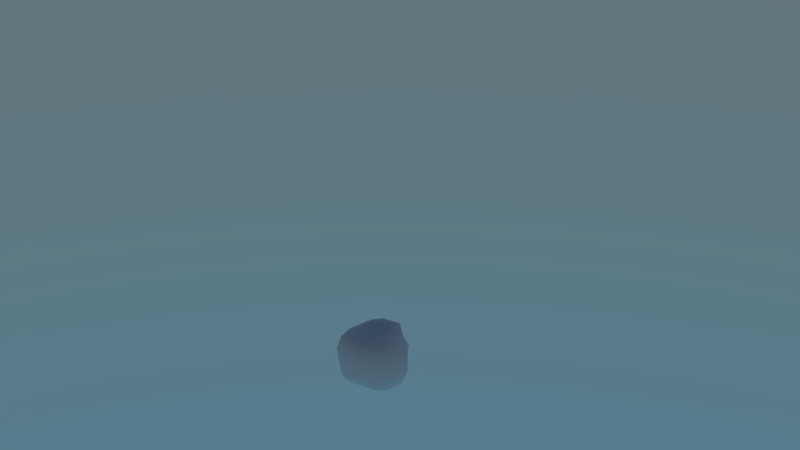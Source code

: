 # Source: rosksAndSmoke.blend  (saved by Blender 2.79.0; exported with 4.5.12 LTS)
import bpy
from mathutils import Matrix  # noqa: F401  (used for matrix-valued properties, if any)

bpy.ops.wm.read_factory_settings(use_empty=True)
scene = bpy.context.scene
scene.name = 'Scene'

# ---- collections
col_collection_1 = bpy.data.collections.new('Collection 1'); scene.collection.children.link(col_collection_1)
col_collection_11 = bpy.data.collections.new('Collection 11'); scene.collection.children.link(col_collection_11)
col_collection_11.hide_render = True
col_collection_11.hide_viewport = True

# ---- world
world_world = bpy.data.worlds.new('World'); scene.world = world_world
world_world.use_nodes = True; world_world.node_tree.nodes.clear()
_N = world_world.node_tree.nodes; _L = world_world.node_tree.links
n0 = _N.new('ShaderNodeOutputWorld'); n0.name = 'World Output'; n0.location = (300, 300)
n1 = _N.new('ShaderNodeBackground'); n1.name = 'Background'; n1.location = (10, 300)
n2 = _N.new('ShaderNodeTexSky'); n2.name = 'Sky Texture'; n2.location = (-190, 300)
n2.sky_type = 'HOSEK_WILKIE'
n2.sun_elevation = 1.571
_L.new(n1.outputs[0], n0.inputs[0])
_L.new(n2.outputs[0], n1.inputs[0])
n0.is_active_output = True
world_world.color = (0.05088, 0.05088, 0.05088)
world_world.use_sun_shadow = False
world_world.sun_shadow_jitter_overblur = 0.0
world_world.cycles.sampling_method = 'MANUAL'

# ---- meshes
me_cube_002 = bpy.data.meshes.new('Cube.002')
me_cube_002.from_pydata([(-0.09571, -0.09109, -0.3075), (-0.1108, -0.3641, -0.1108), (-0.3431, -0.1041, -0.1051), (-0.1014, -0.2568, -0.2595), (-0.2423, -0.2418, -0.2428), (-0.2613, -0.2568, -0.09965), (-0.2732, -0.1041, -0.2738), (-0.1014, -0.323, 0.09816), (-0.1014, -0.097, 0.3242), (-0.3086, -0.09109, 0.09176), (-0.1108, -0.2899, 0.2899), (-0.2423, -0.2418, 0.2414), (-0.2613, -0.097, 0.258), (-0.2732, -0.2728, 0.1037), (-0.1014, 0.1008, -0.3257), (-0.3431, 0.1046, -0.1051), (-0.1046, 0.3432, -0.1051), (-0.2613, 0.1008, -0.2595), (-0.2319, 0.2313, -0.2302), (-0.2463, 0.2458, -0.09456), (-0.1014, 0.2606, -0.2595), (-0.1014, 0.1008, 0.3242), (-0.1108, 0.3641, 0.1108), (-0.3086, 0.09523, 0.09176), (-0.1046, 0.2733, 0.2724), (-0.2319, 0.2313, 0.2287), (-0.2613, 0.2606, 0.09816), (-0.2463, 0.09523, 0.2423), (0.1042, -0.1041, -0.3436), (0.3427, -0.1041, -0.1051), (0.09639, -0.323, -0.09965), (0.2729, -0.1041, -0.2738), (0.2269, -0.2275, -0.2302), (0.2562, -0.2568, -0.09965), (0.09061, -0.2416, -0.2451), (0.09061, -0.09109, 0.3047), (0.1042, -0.3427, 0.1037), (0.3427, -0.1041, 0.1037), (0.1108, -0.2899, 0.2899), (0.2135, -0.214, 0.2147), (0.2562, -0.2568, 0.09816), (0.2729, -0.1041, 0.2724), (0.1042, 0.1046, -0.3436), (0.09061, 0.3081, -0.09456), (0.3641, 0.1108, -0.1108), (0.09639, 0.2606, -0.2595), (0.2135, 0.2181, -0.2175), (0.2412, 0.2458, -0.09456), (0.2899, 0.1108, -0.2899), (0.1108, 0.1108, 0.3641), (0.3641, 0.1108, 0.1108), (0.1042, 0.3432, 0.1037), (0.2412, 0.09523, 0.2423), (0.2135, 0.2181, 0.2147), (0.2562, 0.2606, 0.09816), (0.1108, 0.2899, 0.2899)], [], [(30, 36, 7, 1), (44, 50, 37, 29), (49, 21, 8, 35), (2, 9, 23, 15), (16, 22, 51, 43), (0, 3, 4, 6), (1, 5, 4, 3), (2, 6, 4, 5), (7, 10, 11, 13), (8, 12, 11, 10), (9, 13, 11, 12), (14, 17, 18, 20), (15, 19, 18, 17), (16, 20, 18, 19), (21, 24, 25, 27), (22, 26, 25, 24), (23, 27, 25, 26), (28, 31, 32, 34), (29, 33, 32, 31), (30, 34, 32, 33), (35, 38, 39, 41), (36, 40, 39, 38), (37, 41, 39, 40), (42, 45, 46, 48), (43, 47, 46, 45), (44, 48, 46, 47), (49, 52, 53, 55), (50, 54, 53, 52), (51, 55, 53, 54), (14, 0, 6, 17), (17, 6, 2, 15), (1, 7, 13, 5), (5, 13, 9, 2), (8, 21, 27, 12), (12, 27, 23, 9), (22, 16, 19, 26), (26, 19, 15, 23), (42, 14, 20, 45), (45, 20, 16, 43), (21, 49, 55, 24), (24, 55, 51, 22), (50, 44, 47, 54), (54, 47, 43, 51), (28, 42, 48, 31), (31, 48, 44, 29), (49, 35, 41, 52), (52, 41, 37, 50), (36, 30, 33, 40), (40, 33, 29, 37), (0, 28, 34, 3), (3, 34, 30, 1), (35, 8, 10, 38), (38, 10, 7, 36), (14, 42, 28, 0)])
me_cube_002.polygons.foreach_set('use_smooth', [True] * 54)
_uv = me_cube_002.uv_layers.new(name='UVMap')
_uv.uv.foreach_set('vector', [0.04941, 0.9328, 0.07947, 0.9328, 0.07947, 0.9629, 0.04941, 0.9629, 0.04941, 0.9328, 0.07947, 0.9328, 0.07947, 0.9629, 0.04941, 0.9629, 0.04941, 0.9328, 0.07947, 0.9328, 0.07947, 0.9629, 0.04941, 0.9629, 0.04941, 0.9328, 0.07947, 0.9328, 0.07947, 0.9629, 0.04941, 0.9629, 0.04941, 0.9328, 0.07947, 0.9328, 0.07947, 0.9629, 0.04941, 0.9629, 0.04941, 0.9328, 0.07947, 0.9328, 0.07947, 0.9629, 0.04941, 0.9629, 0.04941, 0.9328, 0.07947, 0.9328, 0.07947, 0.9629, 0.04941, 0.9629, 0.04941, 0.9328, 0.07947, 0.9328, 0.07947, 0.9629, 0.04941, 0.9629, 0.04941, 0.9328, 0.07947, 0.9328, 0.07947, 0.9629, 0.04941, 0.9629, 0.04941, 0.9328, 0.07947, 0.9328, 0.07947, 0.9629, 0.04941, 0.9629, 0.04941, 0.9328, 0.07947, 0.9328, 0.07947, 0.9629, 0.04941, 0.9629, 0.04941, 0.9328, 0.07947, 0.9328, 0.07947, 0.9629, 0.04941, 0.9629, 0.04941, 0.9328, 0.07947, 0.9328, 0.07947, 0.9629, 0.04941, 0.9629, 0.04941, 0.9328, 0.07947, 0.9328, 0.07947, 0.9629, 0.04941, 0.9629, 0.04941, 0.9328, 0.07947, 0.9328, 0.07947, 0.9629, 0.04941, 0.9629, 0.04941, 0.9328, 0.07947, 0.9328, 0.07947, 0.9629, 0.04941, 0.9629, 0.04941, 0.9328, 0.07947, 0.9328, 0.07947, 0.9629, 0.04941, 0.9629, 0.04941, 0.9328, 0.07947, 0.9328, 0.07947, 0.9629, 0.04941, 0.9629, 0.04941, 0.9328, 0.07947, 0.9328, 0.07947, 0.9629, 0.04941, 0.9629, 0.04941, 0.9328, 0.07947, 0.9328, 0.07947, 0.9629, 0.04941, 0.9629, 0.04941, 0.9328, 0.07947, 0.9328, 0.07947, 0.9629, 0.04941, 0.9629, 0.04941, 0.9328, 0.07947, 0.9328, 0.07947, 0.9629, 0.04941, 0.9629, 0.04941, 0.9328, 0.07947, 0.9328, 0.07947, 0.9629, 0.04941, 0.9629, 0.04941, 0.9328, 0.07947, 0.9328, 0.07947, 0.9629, 0.04941, 0.9629, 0.04941, 0.9328, 0.07947, 0.9328, 0.07947, 0.9629, 0.04941, 0.9629, 0.04941, 0.9328, 0.07947, 0.9328, 0.07947, 0.9629, 0.04941, 0.9629, 0.04941, 0.9328, 0.07947, 0.9328, 0.07947, 0.9629, 0.04941, 0.9629, 0.04941, 0.9328, 0.07947, 0.9328, 0.07947, 0.9629, 0.04941, 0.9629, 0.04941, 0.9328, 0.07947, 0.9328, 0.07947, 0.9629, 0.04941, 0.9629, 0.04941, 0.9328, 0.07947, 0.9328, 0.07947, 0.9629, 0.04941, 0.9629, 0.04941, 0.9328, 0.07947, 0.9328, 0.07947, 0.9629, 0.04941, 0.9629, 0.04941, 0.9328, 0.07947, 0.9328, 0.07947, 0.9629, 0.04941, 0.9629, 0.04941, 0.9328, 0.07947, 0.9328, 0.07947, 0.9629, 0.04941, 0.9629, 0.04941, 0.9328, 0.07947, 0.9328, 0.07947, 0.9629, 0.04941, 0.9629, 0.04941, 0.9328, 0.07947, 0.9328, 0.07947, 0.9629, 0.04941, 0.9629, 0.04941, 0.9328, 0.07947, 0.9328, 0.07947, 0.9629, 0.04941, 0.9629, 0.04941, 0.9328, 0.07947, 0.9328, 0.07947, 0.9629, 0.04941, 0.9629, 0.04941, 0.9328, 0.07947, 0.9328, 0.07947, 0.9629, 0.04941, 0.9629, 0.04941, 0.9328, 0.07947, 0.9328, 0.07947, 0.9629, 0.04941, 0.9629, 0.04941, 0.9328, 0.07947, 0.9328, 0.07947, 0.9629, 0.04941, 0.9629, 0.04941, 0.9328, 0.07947, 0.9328, 0.07947, 0.9629, 0.04941, 0.9629, 0.04941, 0.9328, 0.07947, 0.9328, 0.07947, 0.9629, 0.04941, 0.9629, 0.04941, 0.9328, 0.07947, 0.9328, 0.07947, 0.9629, 0.04941, 0.9629, 0.04941, 0.9328, 0.07947, 0.9328, 0.07947, 0.9629, 0.04941, 0.9629, 0.04941, 0.9328, 0.07947, 0.9328, 0.07947, 0.9629, 0.04941, 0.9629, 0.04941, 0.9328, 0.07947, 0.9328, 0.07947, 0.9629, 0.04941, 0.9629, 0.04941, 0.9328, 0.07947, 0.9328, 0.07947, 0.9629, 0.04941, 0.9629, 0.04941, 0.9328, 0.07947, 0.9328, 0.07947, 0.9629, 0.04941, 0.9629, 0.04941, 0.9328, 0.07947, 0.9328, 0.07947, 0.9629, 0.04941, 0.9629, 0.04941, 0.9328, 0.07947, 0.9328, 0.07947, 0.9629, 0.04941, 0.9629, 0.04941, 0.9328, 0.07947, 0.9328, 0.07947, 0.9629, 0.04941, 0.9629, 0.04941, 0.9328, 0.07947, 0.9328, 0.07947, 0.9629, 0.04941, 0.9629, 0.04941, 0.9328, 0.07947, 0.9328, 0.07947, 0.9629, 0.04941, 0.9629, 0.04941, 0.9328, 0.07947, 0.9328, 0.07947, 0.9629, 0.04941, 0.9629])
me_cube_002.use_remesh_preserve_volume = False
me_cube_002.use_remesh_preserve_attributes = False
me_cube_002.use_mirror_vertex_groups = False
me_cube_002.update()
me_cube_001 = bpy.data.meshes.new('Cube.001')
me_cube_001.from_pydata([(-0.1859, 0.5455, 0.6233), (0.118, 0.424, 0.0), (-0.92, 1.216, 0.0), (-0.3811, 0.6769, 1.098), (1.0, -1.0, 0.0), (0.4611, -0.4611, 1.098), (1.0, 1.0, 0.0), (0.4611, 0.4611, 1.098), (0.2293, -0.8081, 0.0), (0.392, -0.5241, 0.6233), (-0.1158, 0.7201, 0.0), (0.274, 0.4968, 0.8557), (1.5, -0.4629, 0.0), (1.216, -0.3003, 0.6233), (1.293, 0.3022, 0.0), (1.045, 0.1323, 0.5821), (-0.7805, -1.208, 0.0), (-1.299, -0.6895, 0.0), (-0.7601, -0.1507, 1.098), (-0.2417, -0.6691, 1.098), (-1.615, -0.131, 0.0), (-0.771, 0.3551, 0.7571), (-0.4012, 1.634, 0.0), (-0.5226, 1.331, 0.6233), (-1.13, 1.322, 0.0), (-0.9271, 1.101, 0.5821), (-0.1294, -0.3655, 0.5714), (0.1744, -0.4869, 0.0), (-0.8395, -1.042, 0.0), (-0.6138, -0.4864, 0.7052)], [], [(4, 5, 19, 16), (2, 3, 7, 6), (6, 7, 5, 4), (7, 3, 18, 19, 5), (17, 18, 3, 2), (1, 0, 26, 27), (8, 9, 11, 10), (10, 11, 15, 14), (14, 15, 13, 12), (12, 13, 9, 8), (10, 14, 12, 8), (15, 11, 9, 13), (16, 19, 18, 17), (2, 6, 4, 16, 17), (20, 21, 25, 24), (24, 25, 23, 22), (22, 23, 0, 1), (20, 24, 22, 1), (25, 21, 0, 23), (27, 26, 29, 28), (20, 1, 27, 28), (21, 20, 28, 29), (0, 21, 29, 26)])
_uv = me_cube_001.uv_layers.new(name='UVMap')
_uv.uv.foreach_set('vector', [0.2283, 0.9641, 0.2057, 0.9641, 0.2057, 0.9415, 0.2283, 0.9415, 0.2283, 0.9641, 0.2057, 0.9641, 0.2057, 0.9415, 0.2283, 0.9415, 0.2283, 0.9641, 0.2057, 0.9641, 0.2057, 0.9415, 0.2283, 0.9415, 0.217, 0.9415, 0.2063, 0.9493, 0.2104, 0.9619, 0.2236, 0.9619, 0.2277, 0.9493, 0.2283, 0.9641, 0.2057, 0.9641, 0.2057, 0.9415, 0.2283, 0.9415, 0.2283, 0.9641, 0.2057, 0.9641, 0.2057, 0.9415, 0.2283, 0.9415, 0.2283, 0.9641, 0.2057, 0.9641, 0.2057, 0.9415, 0.2283, 0.9415, 0.2283, 0.9641, 0.2057, 0.9641, 0.2057, 0.9415, 0.2283, 0.9415, 0.2283, 0.9641, 0.2057, 0.9641, 0.2057, 0.9415, 0.2283, 0.9415, 0.2283, 0.9641, 0.2057, 0.9641, 0.2057, 0.9415, 0.2283, 0.9415, 0.2283, 0.9641, 0.2057, 0.9641, 0.2057, 0.9415, 0.2283, 0.9415, 0.2283, 0.9641, 0.2057, 0.9641, 0.2057, 0.9415, 0.2283, 0.9415, 0.2283, 0.9641, 0.2057, 0.9641, 0.2057, 0.9415, 0.2283, 0.9415, 0.217, 0.9415, 0.2063, 0.9493, 0.2104, 0.9619, 0.2236, 0.9619, 0.2277, 0.9493, 0.2283, 0.9641, 0.2057, 0.9641, 0.2057, 0.9415, 0.2283, 0.9415, 0.2283, 0.9641, 0.2057, 0.9641, 0.2057, 0.9415, 0.2283, 0.9415, 0.2283, 0.9641, 0.2057, 0.9641, 0.2057, 0.9415, 0.2283, 0.9415, 0.2283, 0.9641, 0.2057, 0.9641, 0.2057, 0.9415, 0.2283, 0.9415, 0.2283, 0.9641, 0.2057, 0.9641, 0.2057, 0.9415, 0.2283, 0.9415, 0.2283, 0.9641, 0.2057, 0.9641, 0.2057, 0.9415, 0.2283, 0.9415, 0.2283, 0.9641, 0.2057, 0.9641, 0.2057, 0.9415, 0.2283, 0.9415, 0.2283, 0.9641, 0.2057, 0.9641, 0.2057, 0.9415, 0.2283, 0.9415, 0.2283, 0.9641, 0.2057, 0.9641, 0.2057, 0.9415, 0.2283, 0.9415])
me_cube_001.use_remesh_preserve_volume = False
me_cube_001.use_remesh_preserve_attributes = False
me_cube_001.use_mirror_vertex_groups = False
me_cube_001.update()
me_cube = bpy.data.meshes.new('Cube')
me_cube.from_pydata([(-0.261, -1.0, -0.7384), (-0.1402, -0.09987, 2.445), (-1.0, 1.088, -0.7384), (-0.3909, 1.088, 3.285), (0.261, -1.0, -0.7384), (0.1402, -0.09987, 2.445), (1.0, 1.088, -0.7384), (0.3909, 1.088, 3.285), (-1.145, -0.1469, -0.7384), (-0.6776, 0.219, 1.308), (-1.575, 1.146, -0.7384), (-1.041, 1.146, 1.962), (-0.2182, -0.6251, -0.7384), (-0.1261, -0.08897, 1.89), (0.2851, 1.146, -0.7384), (0.1428, 1.146, 2.73), (1.308, -0.03896, -0.7377), (0.9381, 0.2506, 0.8816), (1.41, 1.225, -0.7377), (0.9872, 1.225, 1.399), (0.6512, -0.3495, -0.7377), (0.5944, -0.01928, 0.8816), (0.2643, 1.225, -0.7377), (0.352, 1.225, 1.399), (1.576, -0.5609, -0.7425), (1.282, 0.401, 1.814), (-0.0334, 0.5855, -0.7425), (0.5435, 0.7931, 2.489), (2.102, -0.3198, -0.7425), (1.565, 0.5306, 1.814), (1.861, 1.267, -0.7425), (1.284, 1.06, 2.489), (-0.09287, 2.458, -0.7425), (0.4918, 1.843, 2.212), (1.325, 2.088, -0.7425), (0.7118, 2.088, 2.237), (-1.575, 2.056, -0.7384), (-1.041, 2.056, 1.598), (0.2851, 2.056, -0.7384), (0.1428, 2.056, 2.263), (1.065, 1.888, -0.1769), (0.8645, 1.888, 0.8383), (0.521, 1.888, -0.1769), (0.5627, 1.888, 0.8383)], [], [(0, 1, 3, 2), (2, 3, 7, 6), (6, 7, 5, 4), (4, 5, 1, 0), (2, 6, 4, 0), (7, 3, 1, 5), (8, 9, 11, 10), (15, 14, 38, 39), (14, 15, 13, 12), (12, 13, 9, 8), (10, 14, 12, 8), (15, 11, 9, 13), (16, 18, 19, 17), (23, 19, 41, 43), (22, 20, 21, 23), (20, 16, 17, 21), (18, 16, 20, 22), (23, 21, 17, 19), (24, 25, 27, 26), (31, 30, 34, 35), (30, 31, 29, 28), (28, 29, 25, 24), (26, 30, 28, 24), (31, 27, 25, 29), (32, 33, 35, 34), (30, 26, 32, 34), (27, 31, 35, 33), (26, 27, 33, 32), (36, 37, 39, 38), (14, 10, 36, 38), (11, 15, 39, 37), (10, 11, 37, 36), (40, 42, 43, 41), (19, 18, 40, 41), (22, 23, 43, 42), (18, 22, 42, 40)])
_uv = me_cube.uv_layers.new(name='UVMap')
_uv.uv.foreach_set('vector', [0.2403, 0.9417, 0.2577, 0.9417, 0.2577, 0.959, 0.2403, 0.959, 0.2403, 0.9417, 0.2577, 0.9417, 0.2577, 0.959, 0.2403, 0.959, 0.2403, 0.9417, 0.2577, 0.9417, 0.2577, 0.959, 0.2403, 0.959, 0.2403, 0.9417, 0.2577, 0.9417, 0.2577, 0.959, 0.2403, 0.959, 0.2403, 0.9417, 0.2577, 0.9417, 0.2577, 0.959, 0.2403, 0.959, 0.2403, 0.9417, 0.2577, 0.9417, 0.2577, 0.959, 0.2403, 0.959, 0.2403, 0.9417, 0.2577, 0.9417, 0.2577, 0.959, 0.2403, 0.959, 0.2403, 0.9417, 0.2577, 0.9417, 0.2577, 0.959, 0.2403, 0.959, 0.2403, 0.9417, 0.2577, 0.9417, 0.2577, 0.959, 0.2403, 0.959, 0.2403, 0.9417, 0.2577, 0.9417, 0.2577, 0.959, 0.2403, 0.959, 0.2403, 0.9417, 0.2577, 0.9417, 0.2577, 0.959, 0.2403, 0.959, 0.2403, 0.9417, 0.2577, 0.9417, 0.2577, 0.959, 0.2403, 0.959, 0.2403, 0.9417, 0.2577, 0.9417, 0.2577, 0.959, 0.2403, 0.959, 0.2403, 0.9417, 0.2577, 0.9417, 0.2577, 0.959, 0.2403, 0.959, 0.2403, 0.9417, 0.2577, 0.9417, 0.2577, 0.959, 0.2403, 0.959, 0.2403, 0.9417, 0.2577, 0.9417, 0.2577, 0.959, 0.2403, 0.959, 0.2403, 0.9417, 0.2577, 0.9417, 0.2577, 0.959, 0.2403, 0.959, 0.2403, 0.9417, 0.2577, 0.9417, 0.2577, 0.959, 0.2403, 0.959, 0.2403, 0.9417, 0.2577, 0.9417, 0.2577, 0.959, 0.2403, 0.959, 0.2403, 0.9417, 0.2577, 0.9417, 0.2577, 0.959, 0.2403, 0.959, 0.2403, 0.9417, 0.2577, 0.9417, 0.2577, 0.959, 0.2403, 0.959, 0.2403, 0.9417, 0.2577, 0.9417, 0.2577, 0.959, 0.2403, 0.959, 0.2403, 0.9417, 0.2577, 0.9417, 0.2577, 0.959, 0.2403, 0.959, 0.2403, 0.9417, 0.2577, 0.9417, 0.2577, 0.959, 0.2403, 0.959, 0.2403, 0.9417, 0.2577, 0.9417, 0.2577, 0.959, 0.2403, 0.959, 0.2403, 0.9417, 0.2577, 0.9417, 0.2577, 0.959, 0.2403, 0.959, 0.2403, 0.9417, 0.2577, 0.9417, 0.2577, 0.959, 0.2403, 0.959, 0.2403, 0.9417, 0.2577, 0.9417, 0.2577, 0.959, 0.2403, 0.959, 0.2403, 0.9417, 0.2577, 0.9417, 0.2577, 0.959, 0.2403, 0.959, 0.2403, 0.9417, 0.2577, 0.9417, 0.2577, 0.959, 0.2403, 0.959, 0.2403, 0.9417, 0.2577, 0.9417, 0.2577, 0.959, 0.2403, 0.959, 0.2403, 0.9417, 0.2577, 0.9417, 0.2577, 0.959, 0.2403, 0.959, 0.2403, 0.9417, 0.2577, 0.9417, 0.2577, 0.959, 0.2403, 0.959, 0.2403, 0.9417, 0.2577, 0.9417, 0.2577, 0.959, 0.2403, 0.959, 0.2403, 0.9417, 0.2577, 0.9417, 0.2577, 0.959, 0.2403, 0.959, 0.2403, 0.9417, 0.2577, 0.9417, 0.2577, 0.959, 0.2403, 0.959])
me_cube.use_remesh_preserve_volume = False
me_cube.use_remesh_preserve_attributes = False
me_cube.use_mirror_vertex_groups = False
me_cube.update()
me_cube_007 = bpy.data.meshes.new('Cube.007')
me_cube_007.from_pydata([(-0.6506, 0.4559, -0.7362), (0.3219, 0.1495, -0.7362), (-0.6508, -0.08966, -0.7362), (-0.08694, 1.048, -0.7362), (0.4086, -0.5955, -0.7362), (0.1834, -0.5106, 0.9431), (-0.1587, -0.3489, 1.548), (0.4099, -0.528, 1.387), (0.0672, -0.5252, 1.664), (0.6311, 0.6126, 1.709), (1.006, -0.8145, 1.267), (-0.2856, -0.4155, -0.7362), (-0.08698, 0.6949, 1.753), (0.2572, 1.34, 2.257), (-0.09434, 0.682, 2.318), (0.01112, -0.3699, 2.078), (0.3699, 0.3258, 2.078), (0.6691, 0.3179, 2.322), (1.157, 0.9242, 2.195), (-0.9402, -0.5956, -0.7362), (-0.2588, -0.8184, 1.408), (0.01242, -0.6749, -0.7362), (0.3836, -0.9444, 1.323), (-0.5838, 0.0, 1.639), (0.3414, -1.005, -0.7362), (1.072, -0.9557, 1.044), (0.07059, -0.2143, -0.7362), (0.954, -0.6955, 1.12), (1.26, -0.7484, -0.7362), (1.421, -0.8968, 0.9961), (0.8561, 0.0204, -0.7362), (1.158, -0.4357, 1.072), (0.8391, -0.627, -0.7362), (1.052, -0.4996, 0.9465), (0.5648, 0.183, -0.7362), (0.9818, -0.3125, 0.9946), (1.704, -0.3978, -0.7362), (1.452, -0.447, 0.7228), (1.367, 0.3811, -0.7362), (1.336, -0.1051, 0.6177), (0.774, 0.8341, -0.7362), (0.9733, 0.1733, -0.7362), (1.442, -0.3953, 1.203), (1.223, 0.3299, 1.437), (0.8685, -0.5575, -0.7362), (0.6997, -0.5349, 0.9464), (-0.1951, -1.255, -0.7362), (0.2006, -0.9022, 0.7874), (0.693, -1.348, -0.7362), (0.6319, -0.9729, 0.6085), (-0.4174, 0.7898, -0.7362), (-0.5522, 1.214, -0.7362), (-0.9258, 0.4012, -0.7362), (0.5024, 0.1291, -0.7362), (0.1437, -0.5666, -0.7362), (0.4899, -0.1667, -0.7362), (1.022, 0.7503, -0.7362), (-0.7342, -0.03851, -0.7362)], [], [(18, 13, 14, 17), (12, 50, 57, 23), (16, 53, 50, 12), (17, 55, 56, 18), (13, 51, 52, 14), (18, 56, 51, 13), (15, 54, 53, 16), (22, 20, 19, 21), (4, 10, 8, 2), (7, 6, 20, 22), (23, 57, 54, 15), (11, 5, 45, 44), (8, 10, 42, 43, 9), (2, 8, 9, 3), (41, 42, 10, 4), (3, 40, 41, 4, 2), (20, 6, 0, 19), (12, 23, 15, 16), (1, 7, 22, 21), (0, 1, 21, 19), (24, 25, 27, 26), (26, 27, 31, 30), (30, 31, 29, 28), (28, 29, 25, 24), (26, 30, 28, 24), (31, 27, 25, 29), (32, 33, 35, 34), (34, 35, 39, 38), (38, 39, 37, 36), (36, 37, 33, 32), (34, 38, 36, 32), (39, 35, 33, 37), (6, 7, 1, 0), (42, 41, 40, 43), (3, 9, 43, 40), (44, 45, 49, 48), (48, 49, 47, 46), (46, 47, 5, 11), (44, 48, 46, 11), (49, 45, 5, 47), (50, 53, 54, 57), (51, 56, 55, 52), (14, 52, 55, 17)])
_uv = me_cube_007.uv_layers.new(name='UVMap')
_uv.uv.foreach_set('vector', [0.2217, 0.9477, 0.2074, 0.9477, 0.2074, 0.9333, 0.2217, 0.9333, 0.2217, 0.9477, 0.2074, 0.9477, 0.2074, 0.9333, 0.2217, 0.9333, 0.2217, 0.9477, 0.2074, 0.9477, 0.2074, 0.9333, 0.2217, 0.9333, 0.2217, 0.9477, 0.2074, 0.9477, 0.2074, 0.9333, 0.2217, 0.9333, 0.2217, 0.9477, 0.2074, 0.9477, 0.2074, 0.9333, 0.2217, 0.9333, 0.2217, 0.9477, 0.2074, 0.9477, 0.2074, 0.9333, 0.2217, 0.9333, 0.2217, 0.9477, 0.2074, 0.9477, 0.2074, 0.9333, 0.2217, 0.9333, 0.2217, 0.9477, 0.2074, 0.9477, 0.2074, 0.9333, 0.2217, 0.9333, 0.2217, 0.9477, 0.2074, 0.9477, 0.2074, 0.9333, 0.2217, 0.9333, 0.2217, 0.9477, 0.2074, 0.9477, 0.2074, 0.9333, 0.2217, 0.9333, 0.2217, 0.9477, 0.2074, 0.9477, 0.2074, 0.9333, 0.2217, 0.9333, 0.2217, 0.9477, 0.2074, 0.9477, 0.2074, 0.9333, 0.2217, 0.9333, 0.2145, 0.9333, 0.2077, 0.9383, 0.2103, 0.9463, 0.2188, 0.9463, 0.2214, 0.9383, 0.2217, 0.9477, 0.2074, 0.9477, 0.2074, 0.9333, 0.2217, 0.9333, 0.2217, 0.9477, 0.2074, 0.9477, 0.2074, 0.9333, 0.2217, 0.9333, 0.2145, 0.9333, 0.2077, 0.9383, 0.2103, 0.9463, 0.2188, 0.9463, 0.2214, 0.9383, 0.2217, 0.9477, 0.2074, 0.9477, 0.2074, 0.9333, 0.2217, 0.9333, 0.2217, 0.9477, 0.2074, 0.9477, 0.2074, 0.9333, 0.2217, 0.9333, 0.2217, 0.9477, 0.2074, 0.9477, 0.2074, 0.9333, 0.2217, 0.9333, 0.2217, 0.9477, 0.2074, 0.9477, 0.2074, 0.9333, 0.2217, 0.9333, 0.2217, 0.9477, 0.2074, 0.9477, 0.2074, 0.9333, 0.2217, 0.9333, 0.2217, 0.9477, 0.2074, 0.9477, 0.2074, 0.9333, 0.2217, 0.9333, 0.2217, 0.9477, 0.2074, 0.9477, 0.2074, 0.9333, 0.2217, 0.9333, 0.2217, 0.9477, 0.2074, 0.9477, 0.2074, 0.9333, 0.2217, 0.9333, 0.2217, 0.9477, 0.2074, 0.9477, 0.2074, 0.9333, 0.2217, 0.9333, 0.2217, 0.9477, 0.2074, 0.9477, 0.2074, 0.9333, 0.2217, 0.9333, 0.2217, 0.9477, 0.2074, 0.9477, 0.2074, 0.9333, 0.2217, 0.9333, 0.2217, 0.9477, 0.2074, 0.9477, 0.2074, 0.9333, 0.2217, 0.9333, 0.2217, 0.9477, 0.2074, 0.9477, 0.2074, 0.9333, 0.2217, 0.9333, 0.2217, 0.9477, 0.2074, 0.9477, 0.2074, 0.9333, 0.2217, 0.9333, 0.2217, 0.9477, 0.2074, 0.9477, 0.2074, 0.9333, 0.2217, 0.9333, 0.2217, 0.9477, 0.2074, 0.9477, 0.2074, 0.9333, 0.2217, 0.9333, 0.2217, 0.9477, 0.2074, 0.9477, 0.2074, 0.9333, 0.2217, 0.9333, 0.2217, 0.9477, 0.2074, 0.9477, 0.2074, 0.9333, 0.2217, 0.9333, 0.2217, 0.9477, 0.2074, 0.9477, 0.2074, 0.9333, 0.2217, 0.9333, 0.2217, 0.9477, 0.2074, 0.9477, 0.2074, 0.9333, 0.2217, 0.9333, 0.2217, 0.9477, 0.2074, 0.9477, 0.2074, 0.9333, 0.2217, 0.9333, 0.2217, 0.9477, 0.2074, 0.9477, 0.2074, 0.9333, 0.2217, 0.9333, 0.2217, 0.9477, 0.2074, 0.9477, 0.2074, 0.9333, 0.2217, 0.9333, 0.2217, 0.9477, 0.2074, 0.9477, 0.2074, 0.9333, 0.2217, 0.9333, 0.2217, 0.9477, 0.2074, 0.9477, 0.2074, 0.9333, 0.2217, 0.9333, 0.2217, 0.9477, 0.2074, 0.9477, 0.2074, 0.9333, 0.2217, 0.9333, 0.2217, 0.9477, 0.2074, 0.9477, 0.2074, 0.9333, 0.2217, 0.9333])
me_cube_007.use_remesh_preserve_volume = False
me_cube_007.use_remesh_preserve_attributes = False
me_cube_007.use_mirror_vertex_groups = False
me_cube_007.update()
me_cube_005 = bpy.data.meshes.new('Cube.005')
me_cube_005.from_pydata([(-0.6506, 0.4559, -0.7362), (0.3219, 0.1495, -0.7362), (-0.6508, -0.08966, -0.7362), (-0.08694, 1.048, -0.7362), (0.4086, -0.5955, -0.7362), (0.1834, -0.5106, 0.9431), (-0.1587, 0.02033, 1.548), (0.4099, -0.3233, 1.387), (-0.07338, -0.271, 1.664), (0.4153, 0.6126, 1.709), (1.006, -0.8145, 1.267), (-0.2856, -0.4155, -0.7362), (-0.08698, 0.6949, 1.753), (0.2572, 1.34, 2.257), (-0.09434, 0.682, 2.318), (0.2041, -0.1249, 2.078), (0.3699, 0.498, 2.078), (0.6691, 0.3179, 2.322), (0.91, 0.9242, 2.195), (-0.9402, -0.5956, -0.7362), (-0.2588, -0.8184, 1.408), (0.01242, -0.6749, -0.7362), (0.3836, -0.9444, 1.323), (-0.4961, 0.1226, 1.659), (0.3414, -1.005, -0.7362), (1.072, -0.9557, 1.044), (0.07059, -0.2143, -0.7362), (0.954, -0.6955, 1.12), (1.26, -0.7484, -0.7362), (1.421, -0.8968, 0.9961), (0.8561, 0.0204, -0.7362), (1.158, -0.4357, 1.072), (0.8391, -0.627, -0.7362), (1.052, -0.4996, 0.9465), (0.5648, 0.183, -0.7362), (0.9818, -0.3125, 0.9946), (1.704, -0.3978, -0.7362), (1.452, -0.447, 0.7228), (1.367, 0.3811, -0.7362), (1.336, -0.1051, 0.6177), (0.774, 0.8341, -0.7362), (0.9733, 0.1733, -0.7362), (1.442, -0.3953, 1.203), (1.223, 0.3299, 1.437), (0.8685, -0.5575, -0.7362), (0.6997, -0.5349, 0.9464), (-0.1951, -1.255, -0.7362), (0.2006, -0.9022, 0.7874), (0.693, -1.348, -0.7362), (0.6319, -0.9729, 0.6085), (-0.4174, 0.7898, -0.7362), (-0.5522, 1.214, -0.7362), (-0.9258, 0.4012, -0.7362), (0.5024, 0.1291, -0.7362), (0.2734, -0.5666, -0.7362), (0.4899, -0.1667, -0.7362), (1.022, 0.7503, -0.7362), (-0.7342, -0.03851, -0.7362), (0.4968, 1.462, -0.7362), (0.4916, 0.729, 1.044), (1.305, 1.673, -0.7362), (0.9983, 1.071, 1.12), (0.6844, 0.5263, -0.7362), (0.5244, 0.3766, 0.9961), (1.481, 0.8723, -0.7362), (1.147, 0.605, 1.072), (0.8367, 0.9373, -0.7362), (0.9479, 0.7152, 0.9465), (1.665, 1.151, -0.7362), (1.14, 0.7717, 0.9946), (1.001, 0.05747, -0.7362), (0.9707, 0.3128, 0.7228), (1.803, 0.3358, -0.7362), (1.32, 0.403, 0.6177), (0.1741, 0.6776, 0.933), (0.06401, 0.6558, 2.707), (1.002, 0.6023, 0.933), (0.6002, 0.6086, 2.664), (0.09836, -0.3683, 0.933), (0.06794, -0.1129, 2.392), (1.14, -0.2126, 0.933), (0.6577, -0.1454, 2.287), (-0.9449, 0.5412, 1.753), (-1.414, 1.101, 2.257), (-0.9357, 0.5296, 2.318), (0.1284, 0.9039, 1.657), (-0.5916, 1.084, 2.078), (-0.3128, 1.102, 2.322), (-0.7853, 1.552, 2.195), (-0.3627, 0.3467, 1.237), (-1.283, 0.6689, -0.7362), (-2.248, 1.122, -0.7362), (-1.113, 0.0521, -0.7362), (-0.327, 1.275, -0.7362), (0.2329, 0.8032, -0.7362), (-0.05728, 1.153, -0.7362), (-1.23, 1.989, -0.7362), (-0.6333, 0.06572, -0.7362), (-1.169, -0.292, 0.9431), (-1.148, -0.7701, -0.7362), (-0.7274, -0.01955, -0.7362), (-0.9512, 0.678, 1.044), (-1.429, -0.4729, -0.7362), (-1.237, 0.3699, 1.12), (-1.198, 0.8104, -0.7362), (-1.092, 1.003, 0.9961), (-1.846, 0.2329, -0.7362), (-1.476, 0.6359, 1.072), (-1.214, 0.3724, -0.7362), (-1.253, 0.5985, 0.9465), (-1.934, -0.08898, -0.7362), (-1.554, 0.4351, 0.9946), (-1.645, 1.157, -0.7362), (-1.4, 0.9736, 0.7228), (-2.32, 0.6421, -0.7362), (-1.84, 0.7289, 0.6177), (-1.289, 0.3843, -0.7362), (-1.27, 0.215, 0.9464), (-0.3554, -0.48, -0.7362), (-0.7931, -0.1809, 0.7874), (-0.4787, 0.4045, -0.7362), (-0.8284, 0.2547, 0.6085)], [], [(18, 13, 14, 17), (12, 50, 57, 23), (16, 53, 50, 12), (17, 55, 56, 18), (13, 51, 52, 14), (18, 56, 51, 13), (15, 54, 53, 16), (22, 20, 19, 21), (4, 10, 8, 2), (7, 6, 20, 22), (23, 57, 54, 15), (11, 5, 45, 44), (8, 10, 42, 43, 9), (2, 8, 9, 3), (41, 42, 10, 4), (3, 40, 41, 4, 2), (20, 6, 0, 19), (12, 23, 15, 16), (1, 7, 22, 21), (0, 1, 21, 19), (24, 25, 27, 26), (26, 27, 31, 30), (30, 31, 29, 28), (28, 29, 25, 24), (26, 30, 28, 24), (31, 27, 25, 29), (32, 33, 35, 34), (34, 35, 39, 38), (38, 39, 37, 36), (36, 37, 33, 32), (34, 38, 36, 32), (39, 35, 33, 37), (6, 7, 1, 0), (42, 41, 40, 43), (3, 9, 43, 40), (44, 45, 49, 48), (48, 49, 47, 46), (46, 47, 5, 11), (44, 48, 46, 11), (49, 45, 5, 47), (50, 53, 54, 57), (51, 56, 55, 52), (14, 52, 55, 17), (58, 59, 61, 60), (60, 61, 65, 64), (64, 65, 63, 62), (62, 63, 59, 58), (60, 64, 62, 58), (65, 61, 59, 63), (66, 67, 69, 68), (68, 69, 73, 72), (72, 73, 71, 70), (70, 71, 67, 66), (68, 72, 70, 66), (73, 69, 67, 71), (74, 75, 77, 76), (76, 77, 81, 80), (80, 81, 79, 78), (78, 79, 75, 74), (76, 80, 78, 74), (81, 77, 75, 79), (88, 83, 84, 87), (82, 90, 97, 89), (86, 93, 90, 82), (87, 95, 96, 88), (83, 91, 92, 84), (88, 96, 91, 83), (85, 94, 93, 86), (89, 97, 94, 85), (82, 89, 85, 86), (90, 93, 94, 97), (91, 96, 95, 92), (84, 92, 95, 87), (99, 98, 117, 116), (100, 101, 103, 102), (102, 103, 107, 106), (106, 107, 105, 104), (104, 105, 101, 100), (102, 106, 104, 100), (107, 103, 101, 105), (108, 109, 111, 110), (110, 111, 115, 114), (114, 115, 113, 112), (112, 113, 109, 108), (110, 114, 112, 108), (115, 111, 109, 113), (116, 117, 121, 120), (120, 121, 119, 118), (118, 119, 98, 99), (116, 120, 118, 99), (121, 117, 98, 119)])
_uv = me_cube_005.uv_layers.new(name='UVMap')
_uv.uv.foreach_set('vector', [0.2157, 0.9342, 0.2381, 0.9342, 0.2381, 0.9566, 0.2157, 0.9566, 0.2157, 0.9342, 0.2381, 0.9342, 0.2381, 0.9566, 0.2157, 0.9566, 0.2157, 0.9342, 0.2381, 0.9342, 0.2381, 0.9566, 0.2157, 0.9566, 0.2157, 0.9342, 0.2381, 0.9342, 0.2381, 0.9566, 0.2157, 0.9566, 0.2157, 0.9342, 0.2381, 0.9342, 0.2381, 0.9566, 0.2157, 0.9566, 0.2157, 0.9342, 0.2381, 0.9342, 0.2381, 0.9566, 0.2157, 0.9566, 0.2157, 0.9342, 0.2381, 0.9342, 0.2381, 0.9566, 0.2157, 0.9566, 0.2157, 0.9342, 0.2381, 0.9342, 0.2381, 0.9566, 0.2157, 0.9566, 0.2157, 0.9342, 0.2381, 0.9342, 0.2381, 0.9566, 0.2157, 0.9566, 0.2157, 0.9342, 0.2381, 0.9342, 0.2381, 0.9566, 0.2157, 0.9566, 0.2157, 0.9342, 0.2381, 0.9342, 0.2381, 0.9566, 0.2157, 0.9566, 0.2157, 0.9342, 0.2381, 0.9342, 0.2381, 0.9566, 0.2157, 0.9566, 0.2269, 0.9566, 0.2375, 0.9489, 0.2334, 0.9363, 0.2203, 0.9363, 0.2162, 0.9489, 0.2157, 0.9342, 0.2381, 0.9342, 0.2381, 0.9566, 0.2157, 0.9566, 0.2157, 0.9342, 0.2381, 0.9342, 0.2381, 0.9566, 0.2157, 0.9566, 0.2269, 0.9566, 0.2375, 0.9489, 0.2334, 0.9363, 0.2203, 0.9363, 0.2162, 0.9489, 0.2157, 0.9342, 0.2381, 0.9342, 0.2381, 0.9566, 0.2157, 0.9566, 0.2157, 0.9342, 0.2381, 0.9342, 0.2381, 0.9566, 0.2157, 0.9566, 0.2157, 0.9342, 0.2381, 0.9342, 0.2381, 0.9566, 0.2157, 0.9566, 0.2157, 0.9342, 0.2381, 0.9342, 0.2381, 0.9566, 0.2157, 0.9566, 0.2157, 0.9342, 0.2381, 0.9342, 0.2381, 0.9566, 0.2157, 0.9566, 0.2157, 0.9342, 0.2381, 0.9342, 0.2381, 0.9566, 0.2157, 0.9566, 0.2157, 0.9342, 0.2381, 0.9342, 0.2381, 0.9566, 0.2157, 0.9566, 0.2157, 0.9342, 0.2381, 0.9342, 0.2381, 0.9566, 0.2157, 0.9566, 0.2157, 0.9342, 0.2381, 0.9342, 0.2381, 0.9566, 0.2157, 0.9566, 0.2157, 0.9342, 0.2381, 0.9342, 0.2381, 0.9566, 0.2157, 0.9566, 0.2157, 0.9342, 0.2381, 0.9342, 0.2381, 0.9566, 0.2157, 0.9566, 0.2157, 0.9342, 0.2381, 0.9342, 0.2381, 0.9566, 0.2157, 0.9566, 0.2157, 0.9342, 0.2381, 0.9342, 0.2381, 0.9566, 0.2157, 0.9566, 0.2157, 0.9342, 0.2381, 0.9342, 0.2381, 0.9566, 0.2157, 0.9566, 0.2157, 0.9342, 0.2381, 0.9342, 0.2381, 0.9566, 0.2157, 0.9566, 0.2157, 0.9342, 0.2381, 0.9342, 0.2381, 0.9566, 0.2157, 0.9566, 0.2157, 0.9342, 0.2381, 0.9342, 0.2381, 0.9566, 0.2157, 0.9566, 0.2157, 0.9342, 0.2381, 0.9342, 0.2381, 0.9566, 0.2157, 0.9566, 0.2157, 0.9342, 0.2381, 0.9342, 0.2381, 0.9566, 0.2157, 0.9566, 0.2157, 0.9342, 0.2381, 0.9342, 0.2381, 0.9566, 0.2157, 0.9566, 0.2157, 0.9342, 0.2381, 0.9342, 0.2381, 0.9566, 0.2157, 0.9566, 0.2157, 0.9342, 0.2381, 0.9342, 0.2381, 0.9566, 0.2157, 0.9566, 0.2157, 0.9342, 0.2381, 0.9342, 0.2381, 0.9566, 0.2157, 0.9566, 0.2157, 0.9342, 0.2381, 0.9342, 0.2381, 0.9566, 0.2157, 0.9566, 0.2157, 0.9342, 0.2381, 0.9342, 0.2381, 0.9566, 0.2157, 0.9566, 0.2157, 0.9342, 0.2381, 0.9342, 0.2381, 0.9566, 0.2157, 0.9566, 0.2157, 0.9342, 0.2381, 0.9342, 0.2381, 0.9566, 0.2157, 0.9566, 0.2157, 0.9342, 0.2381, 0.9342, 0.2381, 0.9566, 0.2157, 0.9566, 0.2157, 0.9342, 0.2381, 0.9342, 0.2381, 0.9566, 0.2157, 0.9566, 0.2157, 0.9342, 0.2381, 0.9342, 0.2381, 0.9566, 0.2157, 0.9566, 0.2157, 0.9342, 0.2381, 0.9342, 0.2381, 0.9566, 0.2157, 0.9566, 0.2157, 0.9342, 0.2381, 0.9342, 0.2381, 0.9566, 0.2157, 0.9566, 0.2157, 0.9342, 0.2381, 0.9342, 0.2381, 0.9566, 0.2157, 0.9566, 0.2157, 0.9342, 0.2381, 0.9342, 0.2381, 0.9566, 0.2157, 0.9566, 0.2157, 0.9342, 0.2381, 0.9342, 0.2381, 0.9566, 0.2157, 0.9566, 0.2157, 0.9342, 0.2381, 0.9342, 0.2381, 0.9566, 0.2157, 0.9566, 0.2157, 0.9342, 0.2381, 0.9342, 0.2381, 0.9566, 0.2157, 0.9566, 0.2157, 0.9342, 0.2381, 0.9342, 0.2381, 0.9566, 0.2157, 0.9566, 0.2157, 0.9342, 0.2381, 0.9342, 0.2381, 0.9566, 0.2157, 0.9566, 0.2157, 0.9342, 0.2381, 0.9342, 0.2381, 0.9566, 0.2157, 0.9566, 0.2157, 0.9342, 0.2381, 0.9342, 0.2381, 0.9566, 0.2157, 0.9566, 0.2157, 0.9342, 0.2381, 0.9342, 0.2381, 0.9566, 0.2157, 0.9566, 0.2157, 0.9342, 0.2381, 0.9342, 0.2381, 0.9566, 0.2157, 0.9566, 0.2157, 0.9342, 0.2381, 0.9342, 0.2381, 0.9566, 0.2157, 0.9566, 0.2157, 0.9342, 0.2381, 0.9342, 0.2381, 0.9566, 0.2157, 0.9566, 0.2157, 0.9342, 0.2381, 0.9342, 0.2381, 0.9566, 0.2157, 0.9566, 0.2157, 0.9342, 0.2381, 0.9342, 0.2381, 0.9566, 0.2157, 0.9566, 0.2157, 0.9342, 0.2381, 0.9342, 0.2381, 0.9566, 0.2157, 0.9566, 0.2157, 0.9342, 0.2381, 0.9342, 0.2381, 0.9566, 0.2157, 0.9566, 0.2157, 0.9342, 0.2381, 0.9342, 0.2381, 0.9566, 0.2157, 0.9566, 0.2157, 0.9342, 0.2381, 0.9342, 0.2381, 0.9566, 0.2157, 0.9566, 0.2157, 0.9342, 0.2381, 0.9342, 0.2381, 0.9566, 0.2157, 0.9566, 0.2157, 0.9342, 0.2381, 0.9342, 0.2381, 0.9566, 0.2157, 0.9566, 0.2157, 0.9342, 0.2381, 0.9342, 0.2381, 0.9566, 0.2157, 0.9566, 0.2157, 0.9342, 0.2381, 0.9342, 0.2381, 0.9566, 0.2157, 0.9566, 0.2157, 0.9342, 0.2381, 0.9342, 0.2381, 0.9566, 0.2157, 0.9566, 0.2157, 0.9342, 0.2381, 0.9342, 0.2381, 0.9566, 0.2157, 0.9566, 0.2157, 0.9342, 0.2381, 0.9342, 0.2381, 0.9566, 0.2157, 0.9566, 0.2157, 0.9342, 0.2381, 0.9342, 0.2381, 0.9566, 0.2157, 0.9566, 0.2157, 0.9342, 0.2381, 0.9342, 0.2381, 0.9566, 0.2157, 0.9566, 0.2157, 0.9342, 0.2381, 0.9342, 0.2381, 0.9566, 0.2157, 0.9566, 0.2157, 0.9342, 0.2381, 0.9342, 0.2381, 0.9566, 0.2157, 0.9566, 0.2157, 0.9342, 0.2381, 0.9342, 0.2381, 0.9566, 0.2157, 0.9566, 0.2157, 0.9342, 0.2381, 0.9342, 0.2381, 0.9566, 0.2157, 0.9566, 0.2157, 0.9342, 0.2381, 0.9342, 0.2381, 0.9566, 0.2157, 0.9566, 0.2157, 0.9342, 0.2381, 0.9342, 0.2381, 0.9566, 0.2157, 0.9566, 0.2157, 0.9342, 0.2381, 0.9342, 0.2381, 0.9566, 0.2157, 0.9566, 0.2157, 0.9342, 0.2381, 0.9342, 0.2381, 0.9566, 0.2157, 0.9566, 0.2157, 0.9342, 0.2381, 0.9342, 0.2381, 0.9566, 0.2157, 0.9566, 0.2157, 0.9342, 0.2381, 0.9342, 0.2381, 0.9566, 0.2157, 0.9566, 0.2157, 0.9342, 0.2381, 0.9342, 0.2381, 0.9566, 0.2157, 0.9566, 0.2157, 0.9342, 0.2381, 0.9342, 0.2381, 0.9566, 0.2157, 0.9566, 0.2157, 0.9342, 0.2381, 0.9342, 0.2381, 0.9566, 0.2157, 0.9566, 0.2157, 0.9342, 0.2381, 0.9342, 0.2381, 0.9566, 0.2157, 0.9566, 0.2157, 0.9342, 0.2381, 0.9342, 0.2381, 0.9566, 0.2157, 0.9566])
me_cube_005.use_remesh_preserve_volume = False
me_cube_005.use_remesh_preserve_attributes = False
me_cube_005.use_mirror_vertex_groups = False
me_cube_005.update()

# ---- objects
ob_smoke = bpy.data.objects.new('smoke', me_cube_002)
ob_cube_001 = bpy.data.objects.new('Cube.001', me_cube_001)
ob_cube = bpy.data.objects.new('Cube', me_cube)
ob_rock01 = bpy.data.objects.new('rock01', me_cube_007)
ob_rock02 = bpy.data.objects.new('rock02', me_cube_005)

# ---- transforms, parenting, visibility, modifiers, constraints
ob_smoke.location = (0.0, 0.0, 0.0)
ob_smoke.lineart.crease_threshold = 0.0
ob_cube_001.location = (0.0, 0.0, 0.0)
ob_cube_001.lineart.crease_threshold = 0.0
ob_cube.location = (-6.0, 0.0, 0.0)
ob_cube.lineart.crease_threshold = 0.0
ob_rock01.location = (0.0, -4.0, 0.0)
ob_rock01.lineart.crease_threshold = 0.0
ob_rock02.location = (0.0, 6.0, 0.0)
ob_rock02.lineart.crease_threshold = 0.0

# ---- collection membership
col_collection_1.objects.link(ob_smoke)
col_collection_11.objects.link(ob_cube_001)
col_collection_11.objects.link(ob_cube)
col_collection_11.objects.link(ob_rock01)
col_collection_11.objects.link(ob_rock02)

# ---- scene / render settings (as saved in the file)
scene.frame_start = 1; scene.frame_end = 250; scene.frame_set(39)
scene.render.engine = 'CYCLES'
scene.render.resolution_percentage = 50
scene.render.dither_intensity = 0.0
scene.cycles.use_denoising = False
scene.cycles.samples = 128
scene.cycles.sampling_pattern = 'TABULATED_SOBOL'
scene.cycles.use_adaptive_sampling = False
scene.cycles.use_light_tree = False
scene.cycles.blur_glossy = 0.0
scene.cycles.sample_clamp_indirect = 0.0
scene.view_settings.view_transform = 'Standard'
bpy.context.view_layer.update()

# ---- added for rendering (the .blend has no active camera): camera
cam_auto = bpy.data.cameras.new('AutoCamera')
cam_auto.lens = 50.0
cam_auto.sensor_width = 36.0
cam_auto.clip_end = 1000.0
ob_auto_camera = bpy.data.objects.new('AutoCamera', cam_auto)
scene.collection.objects.link(ob_auto_camera)
ob_auto_camera.location = (6.45032, -7.31629, 6.51858)
ob_auto_camera.rotation_euler = (1.09748, -7.21219e-08, 0.694738)
scene.camera = ob_auto_camera
bpy.context.view_layer.update()

